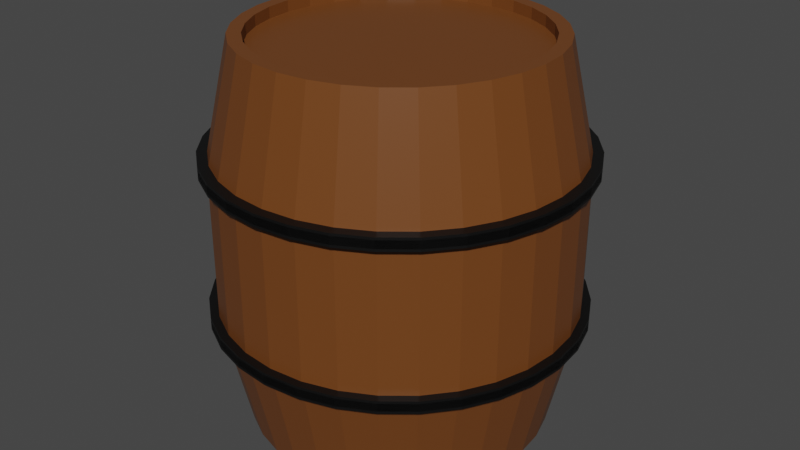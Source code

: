 # Source: Barrel.blend  (saved by Blender 2.92.15; exported with 4.5.12 LTS)
import bpy
from mathutils import Matrix  # noqa: F401  (used for matrix-valued properties, if any)

bpy.ops.wm.read_factory_settings(use_empty=True)
scene = bpy.context.scene
scene.name = 'Scene'

# ---- collections
col_collection = bpy.data.collections.new('Collection'); scene.collection.children.link(col_collection)

# ---- materials (node trees are filled in below, after node groups)
mat_wood = bpy.data.materials.new('Wood')
mat_wood.alpha_threshold = 0.0
mat_wood.use_transparent_shadow = False
mat_wood.line_color = (0.0, 0.0, 0.0, 1.0)
mat_material = bpy.data.materials.new('Material')
mat_material.use_transparent_shadow = False

# ---- material node trees
mat_wood.use_nodes = True; mat_wood.node_tree.nodes.clear()
_N = mat_wood.node_tree.nodes; _L = mat_wood.node_tree.links
n0 = _N.new('ShaderNodeOutputMaterial'); n0.name = 'Material Output'; n0.location = (300, 300)
n1 = _N.new('ShaderNodeBsdfPrincipled'); n1.name = 'Principled BSDF'; n1.location = (10, 300)
n1.distribution = 'GGX'
n1.subsurface_method = 'BURLEY'
n1.inputs[0].default_value = (0.1626, 0.05307, 0.01167, 1.0)
n1.inputs[2].default_value = 0.4
n1.inputs[3].default_value = 1.45
n1.inputs[27].default_value = (0.0, 0.0, 0.0, 1.0)
n1.inputs[28].default_value = 1.0
_L.new(n1.outputs[0], n0.inputs[0])
n0.is_active_output = True
mat_material.use_nodes = True; mat_material.node_tree.nodes.clear()
_N = mat_material.node_tree.nodes; _L = mat_material.node_tree.links
n0 = _N.new('ShaderNodeBsdfPrincipled'); n0.name = 'Principled BSDF'; n0.location = (10, 300)
n0.distribution = 'GGX'
n0.subsurface_method = 'BURLEY'
n0.inputs[0].default_value = (0.001376, 0.001376, 0.001376, 1.0)
n0.inputs[3].default_value = 1.45
n0.inputs[27].default_value = (0.0, 0.0, 0.0, 1.0)
n0.inputs[28].default_value = 1.0
n1 = _N.new('ShaderNodeOutputMaterial'); n1.name = 'Material Output'; n1.location = (300, 300)
_L.new(n0.outputs[0], n1.inputs[0])
n1.is_active_output = True

# ---- world
world_world = bpy.data.worlds.new('World'); scene.world = world_world
world_world.use_nodes = True; world_world.node_tree.nodes.clear()
_N = world_world.node_tree.nodes; _L = world_world.node_tree.links
n0 = _N.new('ShaderNodeOutputWorld'); n0.name = 'World Output'; n0.location = (300, 300)
n1 = _N.new('ShaderNodeBackground'); n1.name = 'Background'; n1.location = (10, 300)
n1.inputs[0].default_value = (0.05088, 0.05088, 0.05088, 1.0)
_L.new(n1.outputs[0], n0.inputs[0])
n0.is_active_output = True
world_world.color = (0.05088, 0.05088, 0.05088)
world_world.use_sun_shadow = False
world_world.sun_shadow_jitter_overblur = 0.0

# ---- meshes
me_cylinder = bpy.data.meshes.new('Cylinder')
me_cylinder.from_pydata([(0.0, 1.0, 1.279), (0.1951, 0.9808, 1.279), (0.3827, 0.9239, 1.279), (0.5556, 0.8315, 1.279), (0.7071, 0.7071, 1.279), (0.8315, 0.5556, 1.279), (0.9239, 0.3827, 1.279), (0.9808, 0.1951, 1.279), (1.0, 7.55e-08, 1.279), (0.9808, -0.1951, 1.279), (0.9239, -0.3827, 1.279), (0.8315, -0.5556, 1.279), (0.7071, -0.7071, 1.279), (0.5556, -0.8315, 1.279), (0.3827, -0.9239, 1.279), (0.1951, -0.9808, 1.279), (-3.258e-07, -1.0, 1.279), (-0.1951, -0.9808, 1.279), (-0.3827, -0.9239, 1.279), (-0.5556, -0.8315, 1.279), (-0.7071, -0.7071, 1.279), (-0.8315, -0.5556, 1.279), (-0.9239, -0.3827, 1.279), (-0.9808, -0.1951, 1.279), (-1.0, 9.656e-07, 1.279), (-0.9808, 0.1951, 1.279), (-0.9239, 0.3827, 1.279), (-0.8315, 0.5556, 1.279), (-0.7071, 0.7071, 1.279), (-0.5556, 0.8315, 1.279), (-0.3827, 0.9239, 1.279), (-0.1951, 0.9808, 1.279), (-9.232e-09, 1.172, 0.4999), (0.2287, 1.15, 0.4999), (0.4487, 1.083, 0.4999), (0.6513, 0.9748, 0.4999), (0.829, 0.829, 0.4999), (0.9748, 0.6513, 0.4999), (1.083, 0.4487, 0.4999), (1.15, 0.2287, 0.4999), (1.172, 3.36e-08, 0.4999), (1.15, -0.2287, 0.4999), (1.083, -0.4487, 0.4999), (0.9748, -0.6513, 0.4999), (0.829, -0.829, 0.4999), (0.6513, -0.9748, 0.4999), (0.4487, -1.083, 0.4999), (0.2287, -1.15, 0.4999), (-3.912e-07, -1.172, 0.4999), (-0.2287, -1.15, 0.4999), (-0.4487, -1.083, 0.4999), (-0.6513, -0.9748, 0.4999), (-0.829, -0.829, 0.4999), (-0.9748, -0.6513, 0.4999), (-1.083, -0.4487, 0.4999), (-1.15, -0.2287, 0.4999), (-1.172, 1.077e-06, 0.4999), (-1.15, 0.2287, 0.4999), (-1.083, 0.4487, 0.4999), (-0.9748, 0.6513, 0.4999), (-0.829, 0.829, 0.4999), (-0.6513, 0.9748, 0.4999), (-0.4487, 1.083, 0.4999), (-0.2287, 1.15, 0.4999), (1.038e-08, 0.9126, 1.279), (0.178, 0.8951, 1.279), (0.3492, 0.8431, 1.279), (0.507, 0.7588, 1.279), (0.6453, 0.6453, 1.279), (0.7588, 0.507, 1.279), (0.8431, 0.3492, 1.279), (0.8951, 0.178, 1.279), (0.9126, 9.381e-08, 1.279), (0.8951, -0.178, 1.279), (0.8431, -0.3492, 1.279), (0.7588, -0.507, 1.279), (0.6453, -0.6453, 1.279), (0.507, -0.7588, 1.279), (0.3492, -0.8431, 1.279), (0.178, -0.8951, 1.279), (-2.87e-07, -0.9126, 1.279), (-0.178, -0.8951, 1.279), (-0.3492, -0.8431, 1.279), (-0.507, -0.7588, 1.279), (-0.6453, -0.6453, 1.279), (-0.7588, -0.507, 1.279), (-0.8431, -0.3492, 1.279), (-0.8951, -0.178, 1.279), (-0.9126, 9.061e-07, 1.279), (-0.8951, 0.178, 1.279), (-0.8431, 0.3492, 1.279), (-0.7588, 0.507, 1.279), (-0.6453, 0.6453, 1.279), (-0.507, 0.7588, 1.279), (-0.3492, 0.8431, 1.279), (-0.178, 0.8951, 1.279), (8.024e-09, 0.9126, 1.205), (0.178, 0.8951, 1.205), (0.3492, 0.8431, 1.205), (0.507, 0.7588, 1.205), (0.6453, 0.6453, 1.205), (0.7588, 0.507, 1.205), (0.8431, 0.3492, 1.205), (0.8951, 0.178, 1.205), (0.9126, 9.381e-08, 1.205), (0.8951, -0.178, 1.205), (0.8431, -0.3492, 1.205), (0.7588, -0.507, 1.205), (0.6453, -0.6453, 1.205), (0.507, -0.7588, 1.205), (0.3492, -0.8431, 1.205), (0.178, -0.8951, 1.205), (-2.893e-07, -0.9126, 1.205), (-0.178, -0.8951, 1.205), (-0.3492, -0.8431, 1.205), (-0.507, -0.7588, 1.205), (-0.6453, -0.6453, 1.205), (-0.7588, -0.507, 1.205), (-0.8431, -0.3492, 1.205), (-0.8951, -0.178, 1.205), (-0.9126, 9.061e-07, 1.205), (-0.8951, 0.178, 1.205), (-0.8431, 0.3492, 1.205), (-0.7588, 0.507, 1.205), (-0.6453, 0.6453, 1.205), (-0.507, 0.7588, 1.205), (-0.3492, 0.8431, 1.205), (-0.178, 0.8951, 1.205), (-9.232e-09, 1.172, 2.98e-08), (0.2287, 1.15, -2.98e-08), (0.4487, 1.083, -2.98e-08), (0.6513, 0.9748, -2.98e-08), (0.829, 0.829, -2.98e-08), (0.9748, 0.6513, -2.98e-08), (1.083, 0.4487, -2.98e-08), (1.15, 0.2287, -2.98e-08), (1.172, 3.36e-08, -2.98e-08), (1.15, -0.2287, -2.98e-08), (1.083, -0.4487, -2.98e-08), (0.9748, -0.6513, -2.98e-08), (0.829, -0.829, -2.98e-08), (0.6513, -0.9748, -2.98e-08), (0.4487, -1.083, -2.98e-08), (0.2287, -1.15, -2.98e-08), (-3.912e-07, -1.172, -2.98e-08), (-0.2287, -1.15, -2.98e-08), (-0.4487, -1.083, -2.98e-08), (-0.6513, -0.9748, -2.98e-08), (-0.829, -0.829, -2.98e-08), (-0.9748, -0.6513, -2.98e-08), (-1.083, -0.4487, -2.98e-08), (-1.15, -0.2287, -2.98e-08), (-1.172, 1.077e-06, -2.98e-08), (-1.15, 0.2287, -2.98e-08), (-1.083, 0.4487, -2.98e-08), (-0.9748, 0.6513, -2.98e-08), (-0.829, 0.829, -2.98e-08), (-0.6513, 0.9748, -2.98e-08), (-0.4487, 1.083, -2.98e-08), (-0.2287, 1.15, -2.98e-08), (0.0, 1.227, 0.4851), (0.0, 1.227, 0.5534), (0.2394, 1.203, 0.4851), (0.2394, 1.203, 0.5534), (0.4696, 1.134, 0.4851), (0.4696, 1.134, 0.5534), (0.6817, 1.02, 0.4851), (0.6817, 1.02, 0.5534), (0.8677, 0.8677, 0.4851), (0.8677, 0.8677, 0.5534), (1.02, 0.6817, 0.4851), (1.02, 0.6817, 0.5534), (1.134, 0.4696, 0.4851), (1.134, 0.4696, 0.5534), (1.203, 0.2394, 0.4851), (1.203, 0.2394, 0.5534), (1.227, 9.264e-08, 0.4851), (1.227, 9.264e-08, 0.5534), (1.203, -0.2394, 0.4851), (1.203, -0.2394, 0.5534), (1.134, -0.4696, 0.4851), (1.134, -0.4696, 0.5534), (1.02, -0.6817, 0.4851), (1.02, -0.6817, 0.5534), (0.8677, -0.8677, 0.4851), (0.8677, -0.8677, 0.5534), (0.6817, -1.02, 0.4851), (0.6817, -1.02, 0.5534), (0.4696, -1.134, 0.4851), (0.4696, -1.134, 0.5534), (0.2394, -1.203, 0.4851), (0.2394, -1.203, 0.5534), (-3.998e-07, -1.227, 0.4851), (-3.998e-07, -1.227, 0.5534), (-0.2394, -1.203, 0.4851), (-0.2394, -1.203, 0.5534), (-0.4696, -1.134, 0.4851), (-0.4696, -1.134, 0.5534), (-0.6817, -1.02, 0.4851), (-0.6817, -1.02, 0.5534), (-0.8677, -0.8677, 0.4851), (-0.8677, -0.8677, 0.5534), (-1.02, -0.6817, 0.4851), (-1.02, -0.6817, 0.5534), (-1.134, -0.4696, 0.4851), (-1.134, -0.4696, 0.5534), (-1.203, -0.2394, 0.4851), (-1.203, -0.2394, 0.5534), (-1.227, 1.185e-06, 0.4851), (-1.227, 1.185e-06, 0.5534), (-1.203, 0.2394, 0.4851), (-1.203, 0.2394, 0.5534), (-1.134, 0.4696, 0.4851), (-1.134, 0.4696, 0.5534), (-1.02, 0.6817, 0.4851), (-1.02, 0.6817, 0.5534), (-0.8677, 0.8677, 0.4851), (-0.8677, 0.8677, 0.5534), (-0.6817, 1.02, 0.4851), (-0.6817, 1.02, 0.5534), (-0.4696, 1.134, 0.4851), (-0.4696, 1.134, 0.5534), (-0.2394, 1.203, 0.4851), (-0.2394, 1.203, 0.5534), (0.0, 1.227, -0.537), (0.0, 1.227, -0.4687), (0.2394, 1.203, -0.537), (0.2394, 1.203, -0.4687), (0.4696, 1.134, -0.537), (0.4696, 1.134, -0.4687), (0.6817, 1.02, -0.537), (0.6817, 1.02, -0.4687), (0.8677, 0.8677, -0.537), (0.8677, 0.8677, -0.4687), (1.02, 0.6817, -0.537), (1.02, 0.6817, -0.4687), (1.134, 0.4696, -0.537), (1.134, 0.4696, -0.4687), (1.203, 0.2394, -0.537), (1.203, 0.2394, -0.4687), (1.227, 9.264e-08, -0.537), (1.227, 9.264e-08, -0.4687), (1.203, -0.2394, -0.537), (1.203, -0.2394, -0.4687), (1.134, -0.4696, -0.537), (1.134, -0.4696, -0.4687), (1.02, -0.6817, -0.537), (1.02, -0.6817, -0.4687), (0.8677, -0.8677, -0.537), (0.8677, -0.8677, -0.4687), (0.6817, -1.02, -0.537), (0.6817, -1.02, -0.4687), (0.4696, -1.134, -0.537), (0.4696, -1.134, -0.4687), (0.2394, -1.203, -0.537), (0.2394, -1.203, -0.4687), (-3.998e-07, -1.227, -0.537), (-3.998e-07, -1.227, -0.4687), (-0.2394, -1.203, -0.537), (-0.2394, -1.203, -0.4687), (-0.4696, -1.134, -0.537), (-0.4696, -1.134, -0.4687), (-0.6817, -1.02, -0.537), (-0.6817, -1.02, -0.4687), (-0.8677, -0.8677, -0.537), (-0.8677, -0.8677, -0.4687), (-1.02, -0.6817, -0.537), (-1.02, -0.6817, -0.4687), (-1.134, -0.4696, -0.537), (-1.134, -0.4696, -0.4687), (-1.203, -0.2394, -0.537), (-1.203, -0.2394, -0.4687), (-1.227, 1.185e-06, -0.537), (-1.227, 1.185e-06, -0.4687), (-1.203, 0.2394, -0.537), (-1.203, 0.2394, -0.4687), (-1.134, 0.4696, -0.537), (-1.134, 0.4696, -0.4687), (-1.02, 0.6817, -0.537), (-1.02, 0.6817, -0.4687), (-0.8677, 0.8677, -0.537), (-0.8677, 0.8677, -0.4687), (-0.6817, 1.02, -0.537), (-0.6817, 1.02, -0.4687), (-0.4696, 1.134, -0.537), (-0.4696, 1.134, -0.4687), (-0.2394, 1.203, -0.537), (-0.2394, 1.203, -0.4687)], [], [(32, 0, 1, 33), (33, 1, 2, 34), (34, 2, 3, 35), (35, 3, 4, 36), (36, 4, 5, 37), (37, 5, 6, 38), (38, 6, 7, 39), (39, 7, 8, 40), (40, 8, 9, 41), (41, 9, 10, 42), (42, 10, 11, 43), (43, 11, 12, 44), (44, 12, 13, 45), (45, 13, 14, 46), (46, 14, 15, 47), (47, 15, 16, 48), (48, 16, 17, 49), (49, 17, 18, 50), (50, 18, 19, 51), (51, 19, 20, 52), (52, 20, 21, 53), (53, 21, 22, 54), (54, 22, 23, 55), (55, 23, 24, 56), (56, 24, 25, 57), (57, 25, 26, 58), (58, 26, 27, 59), (59, 27, 28, 60), (60, 28, 29, 61), (61, 29, 30, 62), (23, 22, 86, 87), (62, 30, 31, 63), (63, 31, 0, 32), (159, 63, 32, 128), (158, 62, 63, 159), (157, 61, 62, 158), (156, 60, 61, 157), (155, 59, 60, 156), (154, 58, 59, 155), (153, 57, 58, 154), (152, 56, 57, 153), (151, 55, 56, 152), (150, 54, 55, 151), (149, 53, 54, 150), (148, 52, 53, 149), (147, 51, 52, 148), (146, 50, 51, 147), (145, 49, 50, 146), (144, 48, 49, 145), (143, 47, 48, 144), (142, 46, 47, 143), (141, 45, 46, 142), (140, 44, 45, 141), (139, 43, 44, 140), (138, 42, 43, 139), (137, 41, 42, 138), (136, 40, 41, 137), (135, 39, 40, 136), (134, 38, 39, 135), (133, 37, 38, 134), (132, 36, 37, 133), (131, 35, 36, 132), (130, 34, 35, 131), (129, 33, 34, 130), (128, 32, 33, 129), (70, 69, 101, 102), (1, 0, 64, 65), (0, 31, 95, 64), (10, 9, 73, 74), (19, 18, 82, 83), (28, 27, 91, 92), (6, 5, 69, 70), (15, 14, 78, 79), (24, 23, 87, 88), (2, 1, 65, 66), (11, 10, 74, 75), (20, 19, 83, 84), (29, 28, 92, 93), (7, 6, 70, 71), (16, 15, 79, 80), (25, 24, 88, 89), (3, 2, 66, 67), (12, 11, 75, 76), (21, 20, 84, 85), (30, 29, 93, 94), (8, 7, 71, 72), (17, 16, 80, 81), (26, 25, 89, 90), (4, 3, 67, 68), (13, 12, 76, 77), (22, 21, 85, 86), (31, 30, 94, 95), (9, 8, 72, 73), (18, 17, 81, 82), (27, 26, 90, 91), (5, 4, 68, 69), (14, 13, 77, 78), (97, 96, 127, 126, 125, 124, 123, 122, 121, 120, 119, 118, 117, 116, 115, 114, 113, 112, 111, 110, 109, 108, 107, 106, 105, 104, 103, 102, 101, 100, 99, 98), (84, 83, 115, 116), (71, 70, 102, 103), (85, 84, 116, 117), (72, 71, 103, 104), (86, 85, 117, 118), (73, 72, 104, 105), (87, 86, 118, 119), (74, 73, 105, 106), (88, 87, 119, 120), (75, 74, 106, 107), (89, 88, 120, 121), (76, 75, 107, 108), (90, 89, 121, 122), (77, 76, 108, 109), (91, 90, 122, 123), (78, 77, 109, 110), (65, 64, 96, 97), (92, 91, 123, 124), (79, 78, 110, 111), (66, 65, 97, 98), (93, 92, 124, 125), (80, 79, 111, 112), (67, 66, 98, 99), (94, 93, 125, 126), (81, 80, 112, 113), (68, 67, 99, 100), (95, 94, 126, 127), (82, 81, 113, 114), (69, 68, 100, 101), (64, 95, 127, 96), (83, 82, 114, 115), (160, 161, 163, 162), (162, 163, 165, 164), (164, 165, 167, 166), (166, 167, 169, 168), (168, 169, 171, 170), (170, 171, 173, 172), (172, 173, 175, 174), (174, 175, 177, 176), (176, 177, 179, 178), (178, 179, 181, 180), (180, 181, 183, 182), (182, 183, 185, 184), (184, 185, 187, 186), (186, 187, 189, 188), (188, 189, 191, 190), (190, 191, 193, 192), (192, 193, 195, 194), (194, 195, 197, 196), (196, 197, 199, 198), (198, 199, 201, 200), (200, 201, 203, 202), (202, 203, 205, 204), (204, 205, 207, 206), (206, 207, 209, 208), (208, 209, 211, 210), (210, 211, 213, 212), (212, 213, 215, 214), (214, 215, 217, 216), (216, 217, 219, 218), (218, 219, 221, 220), (163, 161, 223, 221, 219, 217, 215, 213, 211, 209, 207, 205, 203, 201, 199, 197, 195, 193, 191, 189, 187, 185, 183, 181, 179, 177, 175, 173, 171, 169, 167, 165), (220, 221, 223, 222), (222, 223, 161, 160), (160, 162, 164, 166, 168, 170, 172, 174, 176, 178, 180, 182, 184, 186, 188, 190, 192, 194, 196, 198, 200, 202, 204, 206, 208, 210, 212, 214, 216, 218, 220, 222), (224, 225, 227, 226), (226, 227, 229, 228), (228, 229, 231, 230), (230, 231, 233, 232), (232, 233, 235, 234), (234, 235, 237, 236), (236, 237, 239, 238), (238, 239, 241, 240), (240, 241, 243, 242), (242, 243, 245, 244), (244, 245, 247, 246), (246, 247, 249, 248), (248, 249, 251, 250), (250, 251, 253, 252), (252, 253, 255, 254), (254, 255, 257, 256), (256, 257, 259, 258), (258, 259, 261, 260), (260, 261, 263, 262), (262, 263, 265, 264), (264, 265, 267, 266), (266, 267, 269, 268), (268, 269, 271, 270), (270, 271, 273, 272), (272, 273, 275, 274), (274, 275, 277, 276), (276, 277, 279, 278), (278, 279, 281, 280), (280, 281, 283, 282), (282, 283, 285, 284), (227, 225, 287, 285, 283, 281, 279, 277, 275, 273, 271, 269, 267, 265, 263, 261, 259, 257, 255, 253, 251, 249, 247, 245, 243, 241, 239, 237, 235, 233, 231, 229), (284, 285, 287, 286), (286, 287, 225, 224), (224, 226, 228, 230, 232, 234, 236, 238, 240, 242, 244, 246, 248, 250, 252, 254, 256, 258, 260, 262, 264, 266, 268, 270, 272, 274, 276, 278, 280, 282, 284, 286)])
me_cylinder.polygons.foreach_set('material_index', [0, 0, 0, 0, 0, 0, 0, 0, 0, 0, 0, 0, 0, 0, 0, 0, 0, 0, 0, 0, 0, 0, 0, 0, 0, 0, 0, 0, 0, 0, 0, 0, 0, 0, 0, 0, 0, 0, 0, 0, 0, 0, 0, 0, 0, 0, 0, 0, 0, 0, 0, 0, 0, 0, 0, 0, 0, 0, 0, 0, 0, 0, 0, 0, 0, 0, 0, 0, 0, 0, 0, 0, 0, 0, 0, 0, 0, 0, 0, 0, 0, 0, 0, 0, 0, 0, 0, 0, 0, 0, 0, 0, 0, 0, 0, 0, 0, 0, 0, 0, 0, 0, 0, 0, 0, 0, 0, 0, 0, 0, 0, 0, 0, 0, 0, 0, 0, 0, 0, 0, 0, 0, 0, 0, 0, 0, 0, 0, 0, 1, 1, 1, 1, 1, 1, 1, 1, 1, 1, 1, 1, 1, 1, 1, 1, 1, 1, 1, 1, 1, 1, 1, 1, 1, 1, 1, 1, 1, 1, 1, 1, 1, 1, 1, 1, 1, 1, 1, 1, 1, 1, 1, 1, 1, 1, 1, 1, 1, 1, 1, 1, 1, 1, 1, 1, 1, 1, 1, 1, 1, 1, 1, 1, 1, 1, 1, 1])
_uv = me_cylinder.uv_layers.new(name='UVMap')
_uv.uv.foreach_set('vector', [0.07797, 0.6245, 0.1799, 0.6097, 0.184, 0.6354, 0.08282, 0.6531, 0.08282, 0.6531, 0.184, 0.6354, 0.1889, 0.6608, 0.08849, 0.6815, 0.08849, 0.6815, 0.1889, 0.6608, 0.1945, 0.686, 0.09498, 0.7096, 0.09498, 0.7096, 0.1945, 0.686, 0.2009, 0.711, 0.1023, 0.7375, 0.1023, 0.7375, 0.2009, 0.711, 0.208, 0.7357, 0.1104, 0.7652, 0.1104, 0.7652, 0.208, 0.7357, 0.2159, 0.7601, 0.1193, 0.7925, 0.1193, 0.7925, 0.2159, 0.7601, 0.2245, 0.7843, 0.1289, 0.8197, 0.1289, 0.8197, 0.2245, 0.7843, 0.2338, 0.8081, 0.1394, 0.8466, 0.1394, 0.8466, 0.2338, 0.8081, 0.2439, 0.8316, 0.1507, 0.8733, 0.1507, 0.8733, 0.2439, 0.8316, 0.2548, 0.8547, 0.1628, 0.8999, 0.1628, 0.8999, 0.2548, 0.8547, 0.2665, 0.8773, 0.1757, 0.9266, 0.1738, 0.02711, 0.2665, 0.07726, 0.2546, 0.1004, 0.1609, 0.05427, 0.1609, 0.05427, 0.2546, 0.1004, 0.2436, 0.124, 0.149, 0.08135, 0.149, 0.08135, 0.2436, 0.124, 0.2334, 0.1479, 0.1378, 0.1085, 0.1378, 0.1085, 0.2334, 0.1479, 0.224, 0.172, 0.1274, 0.1357, 0.1274, 0.1357, 0.224, 0.172, 0.2153, 0.1965, 0.1179, 0.1632, 0.1179, 0.1632, 0.2153, 0.1965, 0.2075, 0.2213, 0.1091, 0.1909, 0.1091, 0.1909, 0.2075, 0.2213, 0.2003, 0.2462, 0.1011, 0.2188, 0.1011, 0.2188, 0.2003, 0.2462, 0.194, 0.2714, 0.09386, 0.247, 0.09386, 0.247, 0.194, 0.2714, 0.1884, 0.2968, 0.08748, 0.2754, 0.08748, 0.2754, 0.1884, 0.2968, 0.1836, 0.3224, 0.08193, 0.3039, 0.08193, 0.3039, 0.1836, 0.3224, 0.1796, 0.3482, 0.07721, 0.3327, 0.07721, 0.3327, 0.1796, 0.3482, 0.1763, 0.3741, 0.07334, 0.3617, 0.07334, 0.3617, 0.1763, 0.3741, 0.1738, 0.4002, 0.07031, 0.3908, 0.07031, 0.3908, 0.1738, 0.4002, 0.1721, 0.4264, 0.06816, 0.42, 0.06816, 0.42, 0.1721, 0.4264, 0.1712, 0.4527, 0.06689, 0.4494, 0.06689, 0.4494, 0.1712, 0.4527, 0.171, 0.4791, 0.06651, 0.4788, 0.06651, 0.4788, 0.171, 0.4791, 0.1712, 0.5055, 0.06705, 0.5082, 0.06705, 0.5082, 0.1712, 0.5055, 0.1722, 0.5318, 0.06848, 0.5375, 0.06848, 0.5375, 0.1722, 0.5318, 0.174, 0.5579, 0.07079, 0.5666, 0.3385, 0.8946, 0.316, 0.8794, 0.3237, 0.8702, 0.3442, 0.884, 0.07079, 0.5666, 0.174, 0.5579, 0.1766, 0.5839, 0.07396, 0.5957, 0.07396, 0.5957, 0.1766, 0.5839, 0.1799, 0.6097, 0.07797, 0.6245, 0.009073, 0.6036, 0.07396, 0.5957, 0.07797, 0.6245, 0.01355, 0.6342, 0.005481, 0.5726, 0.07079, 0.5666, 0.07396, 0.5957, 0.009073, 0.6036, 0.00279, 0.5415, 0.06848, 0.5375, 0.07079, 0.5666, 0.005481, 0.5726, 0.001024, 0.5102, 0.06705, 0.5082, 0.06848, 0.5375, 0.00279, 0.5415, 0.0002236, 0.4786, 0.06651, 0.4788, 0.06705, 0.5082, 0.001024, 0.5102, 0.0008154, 0.4471, 0.06689, 0.4494, 0.06651, 0.4788, 0.0002236, 0.4786, 0.002373, 0.4157, 0.06816, 0.42, 0.06689, 0.4494, 0.0008154, 0.4471, 0.00486, 0.3845, 0.07031, 0.3908, 0.06816, 0.42, 0.002373, 0.4157, 0.008254, 0.3535, 0.07334, 0.3617, 0.07031, 0.3908, 0.00486, 0.3845, 0.01254, 0.3226, 0.07721, 0.3327, 0.07334, 0.3617, 0.008254, 0.3535, 0.0177, 0.292, 0.08193, 0.3039, 0.07721, 0.3327, 0.01254, 0.3226, 0.02373, 0.2615, 0.08748, 0.2754, 0.08193, 0.3039, 0.0177, 0.292, 0.03062, 0.2314, 0.09386, 0.247, 0.08748, 0.2754, 0.02373, 0.2615, 0.03836, 0.2014, 0.1011, 0.2188, 0.09386, 0.247, 0.03062, 0.2314, 0.04693, 0.1717, 0.1091, 0.1909, 0.1011, 0.2188, 0.03836, 0.2014, 0.05631, 0.1424, 0.1179, 0.1632, 0.1091, 0.1909, 0.04693, 0.1717, 0.06647, 0.1133, 0.1274, 0.1357, 0.1179, 0.1632, 0.05631, 0.1424, 0.07737, 0.08454, 0.1378, 0.1085, 0.1274, 0.1357, 0.06647, 0.1133, 0.08891, 0.05611, 0.149, 0.08135, 0.1378, 0.1085, 0.07737, 0.08454, 0.101, 0.028, 0.1609, 0.05427, 0.149, 0.08135, 0.08891, 0.05611, 0.1133, 0.0002236, 0.1738, 0.02711, 0.1609, 0.05427, 0.101, 0.028, 0.1031, 0.926, 0.1628, 0.8999, 0.1757, 0.9266, 0.1156, 0.9537, 0.09098, 0.8981, 0.1507, 0.8733, 0.1628, 0.8999, 0.1031, 0.926, 0.07938, 0.87, 0.1394, 0.8466, 0.1507, 0.8733, 0.09098, 0.8981, 0.06842, 0.8416, 0.1289, 0.8197, 0.1394, 0.8466, 0.07938, 0.87, 0.05818, 0.8129, 0.1193, 0.7925, 0.1289, 0.8197, 0.06842, 0.8416, 0.0487, 0.7838, 0.1104, 0.7652, 0.1193, 0.7925, 0.05818, 0.8129, 0.04001, 0.7545, 0.1023, 0.7375, 0.1104, 0.7652, 0.0487, 0.7838, 0.03214, 0.7248, 0.09498, 0.7096, 0.1023, 0.7375, 0.04001, 0.7545, 0.02509, 0.6949, 0.08849, 0.6815, 0.09498, 0.7096, 0.03214, 0.7248, 0.01889, 0.6647, 0.08282, 0.6531, 0.08849, 0.6815, 0.02509, 0.6949, 0.01355, 0.6342, 0.07797, 0.6245, 0.08282, 0.6531, 0.01889, 0.6647, 0.4868, 0.6756, 0.5039, 0.6931, 0.4963, 0.6993, 0.4805, 0.6832, 0.5427, 0.787, 0.5374, 0.8137, 0.5259, 0.8101, 0.5308, 0.7858, 0.5374, 0.8137, 0.5269, 0.8388, 0.5164, 0.833, 0.5259, 0.8101, 0.3962, 0.6354, 0.4226, 0.636, 0.4212, 0.6475, 0.397, 0.6473, 0.2719, 0.812, 0.2669, 0.7851, 0.279, 0.7842, 0.2835, 0.8088, 0.4693, 0.8953, 0.4439, 0.9053, 0.4407, 0.8937, 0.4638, 0.8846, 0.4944, 0.6667, 0.5132, 0.6857, 0.5039, 0.6931, 0.4868, 0.6756, 0.284, 0.7055, 0.2999, 0.6829, 0.3091, 0.6909, 0.2946, 0.7116, 0.3635, 0.9049, 0.3385, 0.8946, 0.3442, 0.884, 0.3671, 0.8935, 0.5427, 0.76, 0.5427, 0.787, 0.5308, 0.7858, 0.5307, 0.761, 0.3692, 0.6396, 0.3962, 0.6354, 0.397, 0.6473, 0.3722, 0.6514, 0.282, 0.8374, 0.2719, 0.812, 0.2835, 0.8088, 0.2927, 0.8319, 0.4921, 0.8804, 0.4693, 0.8953, 0.4638, 0.8846, 0.4847, 0.871, 0.4725, 0.6517, 0.4944, 0.6667, 0.4868, 0.6756, 0.4668, 0.6619, 0.2729, 0.7308, 0.284, 0.7055, 0.2946, 0.7116, 0.2845, 0.7346, 0.3901, 0.9101, 0.3635, 0.9049, 0.3671, 0.8935, 0.3914, 0.8982, 0.5379, 0.7334, 0.5427, 0.76, 0.5307, 0.761, 0.5263, 0.7366, 0.3432, 0.6492, 0.3692, 0.6396, 0.3722, 0.6514, 0.3485, 0.6602, 0.2969, 0.8601, 0.282, 0.8374, 0.2927, 0.8319, 0.3063, 0.8526, 0.5116, 0.8613, 0.4921, 0.8804, 0.4847, 0.871, 0.5024, 0.8536, 0.4482, 0.6414, 0.4725, 0.6517, 0.4668, 0.6619, 0.4446, 0.6525, 0.2672, 0.7578, 0.2729, 0.7308, 0.2845, 0.7346, 0.2793, 0.7592, 0.4172, 0.9101, 0.3901, 0.9101, 0.3914, 0.8982, 0.4162, 0.8981, 0.5279, 0.7082, 0.5379, 0.7334, 0.5263, 0.7366, 0.5173, 0.7136, 0.3199, 0.6639, 0.3432, 0.6492, 0.3485, 0.6602, 0.3272, 0.6736, 0.316, 0.8794, 0.2969, 0.8601, 0.3063, 0.8526, 0.3237, 0.8702, 0.5269, 0.8388, 0.5116, 0.8613, 0.5024, 0.8536, 0.5164, 0.833, 0.4226, 0.636, 0.4482, 0.6414, 0.4446, 0.6525, 0.4212, 0.6475, 0.2669, 0.7851, 0.2672, 0.7578, 0.2793, 0.7592, 0.279, 0.7842, 0.4439, 0.9053, 0.4172, 0.9101, 0.4162, 0.8981, 0.4407, 0.8937, 0.5132, 0.6857, 0.5279, 0.7082, 0.5173, 0.7136, 0.5039, 0.6931, 0.2999, 0.6829, 0.3199, 0.6639, 0.3272, 0.6736, 0.3091, 0.6909, 0.5208, 0.7849, 0.5164, 0.8073, 0.5076, 0.8283, 0.4947, 0.8472, 0.4784, 0.8632, 0.4592, 0.8757, 0.4379, 0.8841, 0.4152, 0.888, 0.3922, 0.8883, 0.3699, 0.884, 0.3489, 0.8753, 0.33, 0.8625, 0.314, 0.8463, 0.3015, 0.8273, 0.2931, 0.806, 0.2891, 0.7833, 0.2893, 0.7602, 0.2941, 0.7377, 0.3034, 0.7165, 0.3168, 0.6974, 0.3335, 0.6815, 0.353, 0.6693, 0.3748, 0.6612, 0.3979, 0.6573, 0.4201, 0.6572, 0.4417, 0.6617, 0.4621, 0.6704, 0.4805, 0.6832, 0.4963, 0.6993, 0.5085, 0.7182, 0.5168, 0.7393, 0.5207, 0.7619, 0.2927, 0.8319, 0.2835, 0.8088, 0.2931, 0.806, 0.3015, 0.8273, 0.4668, 0.6619, 0.4868, 0.6756, 0.4805, 0.6832, 0.4621, 0.6704, 0.3063, 0.8526, 0.2927, 0.8319, 0.3015, 0.8273, 0.314, 0.8463, 0.4446, 0.6525, 0.4668, 0.6619, 0.4621, 0.6704, 0.4417, 0.6617, 0.3237, 0.8702, 0.3063, 0.8526, 0.314, 0.8463, 0.33, 0.8625, 0.4212, 0.6475, 0.4446, 0.6525, 0.4417, 0.6617, 0.4201, 0.6572, 0.3442, 0.884, 0.3237, 0.8702, 0.33, 0.8625, 0.3489, 0.8753, 0.397, 0.6473, 0.4212, 0.6475, 0.4201, 0.6572, 0.3979, 0.6573, 0.3671, 0.8935, 0.3442, 0.884, 0.3489, 0.8753, 0.3699, 0.884, 0.3722, 0.6514, 0.397, 0.6473, 0.3979, 0.6573, 0.3748, 0.6612, 0.3914, 0.8982, 0.3671, 0.8935, 0.3699, 0.884, 0.3922, 0.8883, 0.3485, 0.6602, 0.3722, 0.6514, 0.3748, 0.6612, 0.353, 0.6693, 0.4162, 0.8981, 0.3914, 0.8982, 0.3922, 0.8883, 0.4152, 0.888, 0.3272, 0.6736, 0.3485, 0.6602, 0.353, 0.6693, 0.3335, 0.6815, 0.4407, 0.8937, 0.4162, 0.8981, 0.4152, 0.888, 0.4379, 0.8841, 0.3091, 0.6909, 0.3272, 0.6736, 0.3335, 0.6815, 0.3168, 0.6974, 0.5308, 0.7858, 0.5259, 0.8101, 0.5164, 0.8073, 0.5208, 0.7849, 0.4638, 0.8846, 0.4407, 0.8937, 0.4379, 0.8841, 0.4592, 0.8757, 0.2946, 0.7116, 0.3091, 0.6909, 0.3168, 0.6974, 0.3034, 0.7165, 0.5307, 0.761, 0.5308, 0.7858, 0.5208, 0.7849, 0.5207, 0.7619, 0.4847, 0.871, 0.4638, 0.8846, 0.4592, 0.8757, 0.4784, 0.8632, 0.2845, 0.7346, 0.2946, 0.7116, 0.3034, 0.7165, 0.2941, 0.7377, 0.5263, 0.7366, 0.5307, 0.761, 0.5207, 0.7619, 0.5168, 0.7393, 0.5024, 0.8536, 0.4847, 0.871, 0.4784, 0.8632, 0.4947, 0.8472, 0.2793, 0.7592, 0.2845, 0.7346, 0.2941, 0.7377, 0.2893, 0.7602, 0.5173, 0.7136, 0.5263, 0.7366, 0.5168, 0.7393, 0.5085, 0.7182, 0.5164, 0.833, 0.5024, 0.8536, 0.4947, 0.8472, 0.5076, 0.8283, 0.279, 0.7842, 0.2793, 0.7592, 0.2893, 0.7602, 0.2891, 0.7833, 0.5039, 0.6931, 0.5173, 0.7136, 0.5085, 0.7182, 0.4963, 0.6993, 0.5259, 0.8101, 0.5164, 0.833, 0.5076, 0.8283, 0.5164, 0.8073, 0.2835, 0.8088, 0.279, 0.7842, 0.2891, 0.7833, 0.2931, 0.806, 0.911, 0.3438, 0.9021, 0.3438, 0.9021, 0.3126, 0.911, 0.3126, 0.911, 0.3126, 0.9021, 0.3126, 0.9021, 0.2813, 0.911, 0.2813, 0.911, 0.2813, 0.9021, 0.2813, 0.9021, 0.2501, 0.911, 0.2501, 0.911, 0.2501, 0.9021, 0.2501, 0.9021, 0.2189, 0.911, 0.2189, 0.911, 0.2189, 0.9021, 0.2189, 0.9021, 0.1876, 0.911, 0.1876, 0.911, 0.1876, 0.9021, 0.1876, 0.9021, 0.1564, 0.911, 0.1564, 0.911, 0.1564, 0.9021, 0.1564, 0.9021, 0.1252, 0.911, 0.1252, 0.911, 0.1252, 0.9021, 0.1252, 0.9021, 0.09393, 0.911, 0.09393, 0.911, 0.09393, 0.9021, 0.09393, 0.9021, 0.0627, 0.911, 0.0627, 0.911, 0.0627, 0.9021, 0.0627, 0.9021, 0.03146, 0.911, 0.03146, 0.911, 0.03146, 0.9021, 0.03146, 0.9021, 0.0002236, 0.911, 0.0002236, 0.911, 0.9998, 0.9021, 0.9998, 0.9021, 0.9685, 0.911, 0.9685, 0.911, 0.9685, 0.9021, 0.9685, 0.9021, 0.9373, 0.911, 0.9373, 0.911, 0.9373, 0.9021, 0.9373, 0.9021, 0.9061, 0.911, 0.9061, 0.911, 0.9061, 0.9021, 0.9061, 0.9021, 0.8748, 0.911, 0.8748, 0.911, 0.8748, 0.9021, 0.8748, 0.9021, 0.8436, 0.911, 0.8436, 0.911, 0.8436, 0.9021, 0.8436, 0.9021, 0.8124, 0.911, 0.8124, 0.911, 0.8124, 0.9021, 0.8124, 0.9021, 0.7811, 0.911, 0.7811, 0.911, 0.7811, 0.9021, 0.7811, 0.9021, 0.7499, 0.911, 0.7499, 0.911, 0.7499, 0.9021, 0.7499, 0.9021, 0.7187, 0.911, 0.7187, 0.911, 0.7187, 0.9021, 0.7187, 0.9021, 0.6874, 0.911, 0.6874, 0.911, 0.6874, 0.9021, 0.6874, 0.9021, 0.6562, 0.911, 0.6562, 0.911, 0.6562, 0.9021, 0.6562, 0.9021, 0.6249, 0.911, 0.6249, 0.911, 0.6249, 0.9021, 0.6249, 0.9021, 0.5937, 0.911, 0.5937, 0.911, 0.5937, 0.9021, 0.5937, 0.9021, 0.5625, 0.911, 0.5625, 0.911, 0.5625, 0.9021, 0.5625, 0.9021, 0.5312, 0.911, 0.5312, 0.911, 0.5312, 0.9021, 0.5312, 0.9021, 0.5, 0.911, 0.5, 0.911, 0.5, 0.9021, 0.5, 0.9021, 0.4688, 0.911, 0.4688, 0.911, 0.4688, 0.9021, 0.4688, 0.9021, 0.4375, 0.911, 0.4375, 0.911, 0.4375, 0.9021, 0.4375, 0.9021, 0.4063, 0.911, 0.4063, 0.5487, 0.3753, 0.566, 0.4013, 0.578, 0.4301, 0.5841, 0.4608, 0.5841, 0.492, 0.578, 0.5226, 0.566, 0.5515, 0.5487, 0.5775, 0.5266, 0.5996, 0.5006, 0.6169, 0.4718, 0.6289, 0.4411, 0.635, 0.4099, 0.635, 0.3793, 0.6289, 0.3504, 0.6169, 0.3244, 0.5996, 0.3023, 0.5775, 0.285, 0.5515, 0.273, 0.5226, 0.2669, 0.492, 0.2669, 0.4608, 0.273, 0.4301, 0.285, 0.4013, 0.3023, 0.3753, 0.3244, 0.3532, 0.3504, 0.3359, 0.3793, 0.3239, 0.4099, 0.3178, 0.4411, 0.3178, 0.4718, 0.3239, 0.5006, 0.3359, 0.5266, 0.3532, 0.911, 0.4063, 0.9021, 0.4063, 0.9021, 0.3751, 0.911, 0.3751, 0.911, 0.3751, 0.9021, 0.3751, 0.9021, 0.3438, 0.911, 0.3438, 0.5906, 0.1125, 0.6026, 0.08368, 0.6199, 0.05771, 0.642, 0.03562, 0.668, 0.01827, 0.6969, 0.006317, 0.7275, 0.0002236, 0.7587, 0.0002236, 0.7894, 0.006317, 0.8182, 0.01827, 0.8442, 0.03562, 0.8663, 0.05771, 0.8836, 0.08368, 0.8956, 0.1125, 0.9017, 0.1432, 0.9017, 0.1744, 0.8956, 0.205, 0.8836, 0.2339, 0.8663, 0.2599, 0.8442, 0.282, 0.8182, 0.2993, 0.7894, 0.3113, 0.7587, 0.3174, 0.7275, 0.3174, 0.6969, 0.3113, 0.668, 0.2993, 0.642, 0.282, 0.6199, 0.2599, 0.6026, 0.2339, 0.5906, 0.205, 0.5845, 0.1744, 0.5845, 0.1432, 0.9203, 0.3438, 0.9114, 0.3438, 0.9114, 0.3126, 0.9203, 0.3126, 0.9203, 0.3126, 0.9114, 0.3126, 0.9114, 0.2813, 0.9203, 0.2813, 0.9203, 0.2813, 0.9114, 0.2813, 0.9114, 0.2501, 0.9203, 0.2501, 0.9203, 0.2501, 0.9114, 0.2501, 0.9114, 0.2189, 0.9203, 0.2189, 0.9203, 0.2189, 0.9114, 0.2189, 0.9114, 0.1876, 0.9203, 0.1876, 0.9203, 0.1876, 0.9114, 0.1876, 0.9114, 0.1564, 0.9203, 0.1564, 0.9203, 0.1564, 0.9114, 0.1564, 0.9114, 0.1252, 0.9203, 0.1252, 0.9203, 0.1252, 0.9114, 0.1252, 0.9114, 0.09393, 0.9203, 0.09393, 0.9203, 0.09393, 0.9114, 0.09393, 0.9114, 0.0627, 0.9203, 0.0627, 0.9203, 0.0627, 0.9114, 0.0627, 0.9114, 0.03146, 0.9203, 0.03146, 0.9203, 0.03146, 0.9114, 0.03146, 0.9114, 0.0002236, 0.9203, 0.0002236, 0.9203, 0.9998, 0.9114, 0.9998, 0.9114, 0.9685, 0.9203, 0.9685, 0.9203, 0.9685, 0.9114, 0.9685, 0.9114, 0.9373, 0.9203, 0.9373, 0.9203, 0.9373, 0.9114, 0.9373, 0.9114, 0.9061, 0.9203, 0.9061, 0.9203, 0.9061, 0.9114, 0.9061, 0.9114, 0.8748, 0.9203, 0.8748, 0.9203, 0.8748, 0.9114, 0.8748, 0.9114, 0.8436, 0.9203, 0.8436, 0.9203, 0.8436, 0.9114, 0.8436, 0.9114, 0.8124, 0.9203, 0.8124, 0.9203, 0.8124, 0.9114, 0.8124, 0.9114, 0.7811, 0.9203, 0.7811, 0.9203, 0.7811, 0.9114, 0.7811, 0.9114, 0.7499, 0.9203, 0.7499, 0.9203, 0.7499, 0.9114, 0.7499, 0.9114, 0.7187, 0.9203, 0.7187, 0.9203, 0.7187, 0.9114, 0.7187, 0.9114, 0.6874, 0.9203, 0.6874, 0.9203, 0.6874, 0.9114, 0.6874, 0.9114, 0.6562, 0.9203, 0.6562, 0.9203, 0.6562, 0.9114, 0.6562, 0.9114, 0.6249, 0.9203, 0.6249, 0.9203, 0.6249, 0.9114, 0.6249, 0.9114, 0.5937, 0.9203, 0.5937, 0.9203, 0.5937, 0.9114, 0.5937, 0.9114, 0.5625, 0.9203, 0.5625, 0.9203, 0.5625, 0.9114, 0.5625, 0.9114, 0.5312, 0.9203, 0.5312, 0.9203, 0.5312, 0.9114, 0.5312, 0.9114, 0.5, 0.9203, 0.5, 0.9203, 0.5, 0.9114, 0.5, 0.9114, 0.4688, 0.9203, 0.4688, 0.9203, 0.4688, 0.9114, 0.4688, 0.9114, 0.4375, 0.9203, 0.4375, 0.9203, 0.4375, 0.9114, 0.4375, 0.9114, 0.4063, 0.9203, 0.4063, 0.5006, 0.2993, 0.4718, 0.3113, 0.4411, 0.3174, 0.4099, 0.3174, 0.3793, 0.3113, 0.3504, 0.2993, 0.3244, 0.282, 0.3023, 0.2599, 0.285, 0.2339, 0.273, 0.205, 0.2669, 0.1744, 0.2669, 0.1432, 0.273, 0.1125, 0.285, 0.08368, 0.3023, 0.05771, 0.3244, 0.03562, 0.3504, 0.01827, 0.3793, 0.006317, 0.4099, 0.0002236, 0.4411, 0.0002236, 0.4718, 0.006317, 0.5006, 0.01827, 0.5266, 0.03562, 0.5487, 0.05771, 0.566, 0.08368, 0.578, 0.1125, 0.5841, 0.1432, 0.5841, 0.1744, 0.578, 0.205, 0.566, 0.2339, 0.5487, 0.2599, 0.5266, 0.282, 0.9203, 0.4063, 0.9114, 0.4063, 0.9114, 0.3751, 0.9203, 0.3751, 0.9203, 0.3751, 0.9114, 0.3751, 0.9114, 0.3438, 0.9203, 0.3438, 0.7894, 0.3239, 0.8182, 0.3359, 0.8442, 0.3532, 0.8663, 0.3753, 0.8836, 0.4013, 0.8956, 0.4301, 0.9017, 0.4608, 0.9017, 0.492, 0.8956, 0.5226, 0.8836, 0.5515, 0.8663, 0.5775, 0.8442, 0.5996, 0.8182, 0.6169, 0.7894, 0.6289, 0.7587, 0.635, 0.7275, 0.635, 0.6969, 0.6289, 0.668, 0.6169, 0.642, 0.5996, 0.6199, 0.5775, 0.6026, 0.5515, 0.5906, 0.5226, 0.5845, 0.492, 0.5845, 0.4608, 0.5906, 0.4301, 0.6026, 0.4013, 0.6199, 0.3753, 0.642, 0.3532, 0.668, 0.3359, 0.6969, 0.3239, 0.7275, 0.3178, 0.7587, 0.3178])
_ca = me_cylinder.color_attributes.new('Col', 'BYTE_COLOR', 'CORNER')
_ca.data.foreach_set('color', [1.0, 1.0, 1.0, 1.0, 1.0, 1.0, 1.0, 1.0, 1.0, 1.0, 1.0, 1.0, 1.0, 1.0, 1.0, 1.0, 1.0, 1.0, 1.0, 1.0, 1.0, 1.0, 1.0, 1.0, 1.0, 1.0, 1.0, 1.0, 1.0, 1.0, 1.0, 1.0, 1.0, 1.0, 1.0, 1.0, 1.0, 1.0, 1.0, 1.0, 1.0, 1.0, 1.0, 1.0, 1.0, 1.0, 1.0, 1.0, 1.0, 1.0, 1.0, 1.0, 1.0, 1.0, 1.0, 1.0, 1.0, 1.0, 1.0, 1.0, 1.0, 1.0, 1.0, 1.0, 1.0, 1.0, 1.0, 1.0, 1.0, 1.0, 1.0, 1.0, 1.0, 1.0, 1.0, 1.0, 1.0, 1.0, 1.0, 1.0, 1.0, 1.0, 1.0, 1.0, 1.0, 1.0, 1.0, 1.0, 1.0, 1.0, 1.0, 1.0, 1.0, 1.0, 1.0, 1.0, 1.0, 1.0, 1.0, 1.0, 1.0, 1.0, 1.0, 1.0, 1.0, 1.0, 1.0, 1.0, 1.0, 1.0, 1.0, 1.0, 1.0, 1.0, 1.0, 1.0, 1.0, 1.0, 1.0, 1.0, 1.0, 1.0, 1.0, 1.0, 1.0, 1.0, 1.0, 1.0, 1.0, 1.0, 1.0, 1.0, 1.0, 1.0, 1.0, 1.0, 1.0, 1.0, 1.0, 1.0, 1.0, 1.0, 1.0, 1.0, 1.0, 1.0, 1.0, 1.0, 1.0, 1.0, 1.0, 1.0, 1.0, 1.0, 1.0, 1.0, 1.0, 1.0, 1.0, 1.0, 1.0, 1.0, 1.0, 1.0, 1.0, 1.0, 1.0, 1.0, 1.0, 1.0, 1.0, 1.0, 1.0, 1.0, 1.0, 1.0, 1.0, 1.0, 1.0, 1.0, 1.0, 1.0, 1.0, 1.0, 1.0, 1.0, 1.0, 1.0, 1.0, 1.0, 1.0, 1.0, 1.0, 1.0, 1.0, 1.0, 1.0, 1.0, 1.0, 1.0, 1.0, 1.0, 1.0, 1.0, 1.0, 1.0, 1.0, 1.0, 1.0, 1.0, 1.0, 1.0, 1.0, 1.0, 1.0, 1.0, 1.0, 1.0, 1.0, 1.0, 1.0, 1.0, 1.0, 1.0, 1.0, 1.0, 1.0, 1.0, 1.0, 1.0, 1.0, 1.0, 1.0, 1.0, 1.0, 1.0, 1.0, 1.0, 1.0, 1.0, 1.0, 1.0, 1.0, 1.0, 1.0, 1.0, 1.0, 1.0, 1.0, 1.0, 1.0, 1.0, 1.0, 1.0, 1.0, 1.0, 1.0, 1.0, 1.0, 1.0, 1.0, 1.0, 1.0, 1.0, 1.0, 1.0, 1.0, 1.0, 1.0, 1.0, 1.0, 1.0, 1.0, 1.0, 1.0, 1.0, 1.0, 1.0, 1.0, 1.0, 1.0, 1.0, 1.0, 1.0, 1.0, 1.0, 1.0, 1.0, 1.0, 1.0, 1.0, 1.0, 1.0, 1.0, 1.0, 1.0, 1.0, 1.0, 1.0, 1.0, 1.0, 1.0, 1.0, 1.0, 1.0, 1.0, 1.0, 1.0, 1.0, 1.0, 1.0, 1.0, 1.0, 1.0, 1.0, 1.0, 1.0, 1.0, 1.0, 1.0, 1.0, 1.0, 1.0, 1.0, 1.0, 1.0, 1.0, 1.0, 1.0, 1.0, 1.0, 1.0, 1.0, 1.0, 1.0, 1.0, 1.0, 1.0, 1.0, 1.0, 1.0, 1.0, 1.0, 1.0, 1.0, 1.0, 1.0, 1.0, 1.0, 1.0, 1.0, 1.0, 1.0, 1.0, 1.0, 1.0, 1.0, 1.0, 1.0, 1.0, 1.0, 1.0, 1.0, 1.0, 1.0, 1.0, 1.0, 1.0, 1.0, 1.0, 1.0, 1.0, 1.0, 1.0, 1.0, 1.0, 1.0, 1.0, 1.0, 1.0, 1.0, 1.0, 1.0, 1.0, 1.0, 1.0, 1.0, 1.0, 1.0, 1.0, 1.0, 1.0, 1.0, 1.0, 1.0, 1.0, 1.0, 1.0, 1.0, 1.0, 1.0, 1.0, 1.0, 1.0, 1.0, 1.0, 1.0, 1.0, 1.0, 1.0, 1.0, 1.0, 1.0, 1.0, 1.0, 1.0, 1.0, 1.0, 1.0, 1.0, 1.0, 1.0, 1.0, 1.0, 1.0, 1.0, 1.0, 1.0, 1.0, 1.0, 1.0, 1.0, 1.0, 1.0, 1.0, 1.0, 1.0, 1.0, 1.0, 1.0, 1.0, 1.0, 1.0, 1.0, 1.0, 1.0, 1.0, 1.0, 1.0, 1.0, 1.0, 1.0, 1.0, 1.0, 1.0, 1.0, 1.0, 1.0, 1.0, 1.0, 1.0, 1.0, 1.0, 1.0, 1.0, 1.0, 1.0, 1.0, 1.0, 1.0, 1.0, 1.0, 1.0, 1.0, 1.0, 1.0, 1.0, 1.0, 1.0, 1.0, 1.0, 1.0, 1.0, 1.0, 1.0, 1.0, 1.0, 1.0, 1.0, 1.0, 1.0, 1.0, 1.0, 1.0, 1.0, 1.0, 1.0, 1.0, 1.0, 1.0, 1.0, 1.0, 1.0, 1.0, 1.0, 1.0, 1.0, 1.0, 1.0, 1.0, 1.0, 1.0, 1.0, 1.0, 1.0, 1.0, 1.0, 1.0, 1.0, 1.0, 1.0, 1.0, 1.0, 1.0, 1.0, 1.0, 1.0, 1.0, 1.0, 1.0, 1.0, 1.0, 1.0, 1.0, 1.0, 1.0, 1.0, 1.0, 1.0, 1.0, 1.0, 1.0, 1.0, 1.0, 1.0, 1.0, 1.0, 1.0, 1.0, 1.0, 1.0, 1.0, 1.0, 1.0, 1.0, 1.0, 1.0, 1.0, 1.0, 1.0, 1.0, 1.0, 1.0, 1.0, 1.0, 1.0, 1.0, 1.0, 1.0, 1.0, 1.0, 1.0, 1.0, 1.0, 1.0, 1.0, 1.0, 1.0, 1.0, 1.0, 1.0, 1.0, 1.0, 1.0, 1.0, 1.0, 1.0, 1.0, 1.0, 1.0, 1.0, 1.0, 1.0, 1.0, 1.0, 1.0, 1.0, 1.0, 1.0, 1.0, 1.0, 1.0, 1.0, 1.0, 1.0, 1.0, 1.0, 1.0, 1.0, 1.0, 1.0, 1.0, 1.0, 1.0, 1.0, 1.0, 1.0, 1.0, 1.0, 1.0, 1.0, 1.0, 1.0, 1.0, 1.0, 1.0, 1.0, 1.0, 1.0, 1.0, 1.0, 1.0, 1.0, 1.0, 1.0, 1.0, 1.0, 1.0, 1.0, 1.0, 1.0, 1.0, 1.0, 1.0, 1.0, 1.0, 1.0, 1.0, 1.0, 1.0, 1.0, 1.0, 1.0, 1.0, 1.0, 1.0, 1.0, 1.0, 1.0, 1.0, 1.0, 1.0, 1.0, 1.0, 1.0, 1.0, 1.0, 1.0, 1.0, 1.0, 1.0, 1.0, 1.0, 1.0, 1.0, 1.0, 1.0, 1.0, 1.0, 1.0, 1.0, 1.0, 1.0, 1.0, 1.0, 1.0, 1.0, 1.0, 1.0, 1.0, 1.0, 1.0, 1.0, 1.0, 1.0, 1.0, 1.0, 1.0, 1.0, 1.0, 1.0, 1.0, 1.0, 1.0, 1.0, 1.0, 1.0, 1.0, 1.0, 1.0, 1.0, 1.0, 1.0, 1.0, 1.0, 1.0, 1.0, 1.0, 1.0, 1.0, 1.0, 1.0, 1.0, 1.0, 1.0, 1.0, 1.0, 1.0, 1.0, 1.0, 1.0, 1.0, 1.0, 1.0, 1.0, 1.0, 1.0, 1.0, 1.0, 1.0, 1.0, 1.0, 1.0, 1.0, 1.0, 1.0, 1.0, 1.0, 1.0, 1.0, 1.0, 1.0, 1.0, 1.0, 1.0, 1.0, 1.0, 1.0, 1.0, 1.0, 1.0, 1.0, 1.0, 1.0, 1.0, 1.0, 1.0, 1.0, 1.0, 1.0, 1.0, 1.0, 1.0, 1.0, 1.0, 1.0, 1.0, 1.0, 1.0, 1.0, 1.0, 1.0, 1.0, 1.0, 1.0, 1.0, 1.0, 1.0, 1.0, 1.0, 1.0, 1.0, 1.0, 1.0, 1.0, 1.0, 1.0, 1.0, 1.0, 1.0, 1.0, 1.0, 1.0, 1.0, 1.0, 1.0, 1.0, 1.0, 1.0, 1.0, 1.0, 1.0, 1.0, 1.0, 1.0, 1.0, 1.0, 1.0, 1.0, 1.0, 1.0, 1.0, 1.0, 1.0, 1.0, 1.0, 1.0, 1.0, 1.0, 1.0, 1.0, 1.0, 1.0, 1.0, 1.0, 1.0, 1.0, 1.0, 1.0, 1.0, 1.0, 1.0, 1.0, 1.0, 1.0, 1.0, 1.0, 1.0, 1.0, 1.0, 1.0, 1.0, 1.0, 1.0, 1.0, 1.0, 1.0, 1.0, 1.0, 1.0, 1.0, 1.0, 1.0, 1.0, 1.0, 1.0, 1.0, 1.0, 1.0, 1.0, 1.0, 1.0, 1.0, 1.0, 1.0, 1.0, 1.0, 1.0, 1.0, 1.0, 1.0, 1.0, 1.0, 1.0, 1.0, 1.0, 1.0, 1.0, 1.0, 1.0, 1.0, 1.0, 1.0, 1.0, 1.0, 1.0, 1.0, 1.0, 1.0, 1.0, 1.0, 1.0, 1.0, 1.0, 1.0, 1.0, 1.0, 1.0, 1.0, 1.0, 1.0, 1.0, 1.0, 1.0, 1.0, 1.0, 1.0, 1.0, 1.0, 1.0, 1.0, 1.0, 1.0, 1.0, 1.0, 1.0, 1.0, 1.0, 1.0, 1.0, 1.0, 1.0, 1.0, 1.0, 1.0, 1.0, 1.0, 1.0, 1.0, 1.0, 1.0, 1.0, 1.0, 1.0, 1.0, 1.0, 1.0, 1.0, 1.0, 1.0, 1.0, 1.0, 1.0, 1.0, 1.0, 1.0, 1.0, 1.0, 1.0, 1.0, 1.0, 1.0, 1.0, 1.0, 1.0, 1.0, 1.0, 1.0, 1.0, 1.0, 1.0, 1.0, 1.0, 1.0, 1.0, 1.0, 1.0, 1.0, 1.0, 1.0, 1.0, 1.0, 1.0, 1.0, 1.0, 1.0, 1.0, 1.0, 1.0, 1.0, 1.0, 1.0, 1.0, 1.0, 1.0, 1.0, 1.0, 1.0, 1.0, 1.0, 1.0, 1.0, 1.0, 1.0, 1.0, 1.0, 1.0, 1.0, 1.0, 1.0, 1.0, 1.0, 1.0, 1.0, 1.0, 1.0, 1.0, 1.0, 1.0, 1.0, 1.0, 1.0, 1.0, 1.0, 1.0, 1.0, 1.0, 1.0, 1.0, 1.0, 1.0, 1.0, 1.0, 1.0, 1.0, 1.0, 1.0, 1.0, 1.0, 1.0, 1.0, 1.0, 1.0, 1.0, 1.0, 1.0, 1.0, 1.0, 1.0, 1.0, 1.0, 1.0, 1.0, 1.0, 1.0, 1.0, 1.0, 1.0, 1.0, 1.0, 1.0, 1.0, 1.0, 1.0, 1.0, 1.0, 1.0, 1.0, 1.0, 1.0, 1.0, 1.0, 1.0, 1.0, 1.0, 1.0, 1.0, 1.0, 1.0, 1.0, 1.0, 1.0, 1.0, 1.0, 1.0, 1.0, 1.0, 1.0, 1.0, 1.0, 1.0, 1.0, 1.0, 1.0, 1.0, 1.0, 1.0, 1.0, 1.0, 1.0, 1.0, 1.0, 1.0, 1.0, 1.0, 1.0, 1.0, 1.0, 1.0, 1.0, 1.0, 1.0, 1.0, 1.0, 1.0, 1.0, 1.0, 1.0, 1.0, 1.0, 1.0, 1.0, 1.0, 1.0, 1.0, 1.0, 1.0, 1.0, 1.0, 1.0, 1.0, 1.0, 1.0, 1.0, 1.0, 1.0, 1.0, 1.0, 1.0, 1.0, 1.0, 1.0, 1.0, 1.0, 1.0, 1.0, 1.0, 1.0, 1.0, 1.0, 1.0, 1.0, 1.0, 1.0, 1.0, 1.0, 1.0, 1.0, 1.0, 1.0, 1.0, 1.0, 1.0, 1.0, 1.0, 1.0, 1.0, 1.0, 1.0, 1.0, 1.0, 1.0, 1.0, 1.0, 1.0, 1.0, 1.0, 1.0, 1.0, 1.0, 1.0, 1.0, 1.0, 1.0, 1.0, 1.0, 1.0, 1.0, 1.0, 1.0, 1.0, 1.0, 1.0, 1.0, 1.0, 1.0, 1.0, 1.0, 1.0, 1.0, 1.0, 1.0, 1.0, 1.0, 1.0, 1.0, 1.0, 1.0, 1.0, 1.0, 1.0, 1.0, 1.0, 1.0, 1.0, 1.0, 1.0, 1.0, 1.0, 1.0, 1.0, 1.0, 1.0, 1.0, 1.0, 1.0, 1.0, 1.0, 1.0, 1.0, 1.0, 1.0, 1.0, 1.0, 1.0, 1.0, 1.0, 1.0, 1.0, 1.0, 1.0, 1.0, 1.0, 1.0, 1.0, 1.0, 1.0, 1.0, 1.0, 1.0, 1.0, 1.0, 1.0, 1.0, 1.0, 1.0, 1.0, 1.0, 1.0, 1.0, 1.0, 1.0, 1.0, 1.0, 1.0, 1.0, 1.0, 1.0, 1.0, 1.0, 1.0, 1.0, 1.0, 1.0, 1.0, 1.0, 1.0, 1.0, 1.0, 1.0, 1.0, 1.0, 1.0, 1.0, 1.0, 1.0, 1.0, 1.0, 1.0, 1.0, 1.0, 1.0, 1.0, 1.0, 1.0, 1.0, 1.0, 1.0, 1.0, 1.0, 1.0, 1.0, 1.0, 1.0, 1.0, 1.0, 1.0, 1.0, 1.0, 1.0, 1.0, 1.0, 1.0, 1.0, 1.0, 1.0, 1.0, 1.0, 1.0, 1.0, 1.0, 1.0, 1.0, 1.0, 1.0, 1.0, 1.0, 1.0, 1.0, 1.0, 1.0, 1.0, 1.0, 1.0, 1.0, 1.0, 1.0, 1.0, 1.0, 1.0, 1.0, 1.0, 1.0, 1.0, 1.0, 1.0, 1.0, 1.0, 1.0, 1.0, 1.0, 1.0, 1.0, 1.0, 1.0, 1.0, 1.0, 1.0, 1.0, 1.0, 1.0, 1.0, 1.0, 1.0, 1.0, 1.0, 1.0, 1.0, 1.0, 1.0, 1.0, 1.0, 1.0, 1.0, 1.0, 1.0, 1.0, 1.0, 1.0, 1.0, 1.0, 1.0, 1.0, 1.0, 1.0, 1.0, 1.0, 1.0, 1.0, 1.0, 1.0, 1.0, 1.0, 1.0, 1.0, 1.0, 1.0, 1.0, 1.0, 1.0, 1.0, 1.0, 1.0, 1.0, 1.0, 1.0, 1.0, 1.0, 1.0, 1.0, 1.0, 1.0, 1.0, 1.0, 1.0, 1.0, 1.0, 1.0, 1.0, 1.0, 1.0, 1.0, 1.0, 1.0, 1.0, 1.0, 1.0, 1.0, 1.0, 1.0, 1.0, 1.0, 1.0, 1.0, 1.0, 1.0, 1.0, 1.0, 1.0, 1.0, 1.0, 1.0, 1.0, 1.0, 1.0, 1.0, 1.0, 1.0, 1.0, 1.0, 1.0, 1.0, 1.0, 1.0, 1.0, 1.0, 1.0, 1.0, 1.0, 1.0, 1.0, 1.0, 1.0, 1.0, 1.0, 1.0, 1.0, 1.0, 1.0, 1.0, 1.0, 1.0, 1.0, 1.0, 1.0, 1.0, 1.0, 1.0, 1.0, 1.0, 1.0, 1.0, 1.0, 1.0, 1.0, 1.0, 1.0, 1.0, 1.0, 1.0, 1.0, 1.0, 1.0, 1.0, 1.0, 1.0, 1.0, 1.0, 1.0, 1.0, 1.0, 1.0, 1.0, 1.0, 1.0, 1.0, 1.0, 1.0, 1.0, 1.0, 1.0, 1.0, 1.0, 1.0, 1.0, 1.0, 1.0, 1.0, 1.0, 1.0, 1.0, 1.0, 1.0, 1.0, 1.0, 1.0, 1.0, 1.0, 1.0, 1.0, 1.0, 1.0, 1.0, 1.0, 1.0, 1.0, 1.0, 1.0, 1.0, 1.0, 1.0, 1.0, 1.0, 1.0, 1.0, 1.0, 1.0, 1.0, 1.0, 1.0, 1.0, 1.0, 1.0, 1.0, 1.0, 1.0, 1.0, 1.0, 1.0, 1.0, 1.0, 1.0, 1.0, 1.0, 1.0, 1.0, 1.0, 1.0, 1.0, 1.0, 1.0, 1.0, 1.0, 1.0, 1.0, 1.0, 1.0, 1.0, 1.0, 1.0, 1.0, 1.0, 1.0, 1.0, 1.0, 1.0, 1.0, 1.0, 1.0, 1.0, 1.0, 1.0, 1.0, 1.0, 1.0, 1.0, 1.0, 1.0, 1.0, 1.0, 1.0, 1.0, 1.0, 1.0, 1.0, 1.0, 1.0, 1.0, 1.0, 1.0, 1.0, 1.0, 1.0, 1.0, 1.0, 1.0, 1.0, 1.0, 1.0, 1.0, 1.0, 1.0, 1.0, 1.0, 1.0, 1.0, 1.0, 1.0, 1.0, 1.0, 1.0, 1.0, 1.0, 1.0, 1.0, 1.0, 1.0, 1.0, 1.0, 1.0, 1.0, 1.0, 1.0, 1.0, 1.0, 1.0, 1.0, 1.0, 1.0, 1.0, 1.0, 1.0, 1.0, 1.0, 1.0, 1.0, 1.0, 1.0, 1.0, 1.0, 1.0, 1.0, 1.0, 1.0, 1.0, 1.0, 1.0, 1.0, 1.0, 1.0, 1.0, 1.0, 1.0, 1.0, 1.0, 1.0, 1.0, 1.0, 1.0, 1.0, 1.0, 1.0, 1.0, 1.0, 1.0, 1.0, 1.0, 1.0, 1.0, 1.0, 1.0, 1.0, 1.0, 1.0, 1.0, 1.0, 1.0, 1.0, 1.0, 1.0, 1.0, 1.0, 1.0, 1.0, 1.0, 1.0, 1.0, 1.0, 1.0, 1.0, 1.0, 1.0, 1.0, 1.0, 1.0, 1.0, 1.0, 1.0, 1.0, 1.0, 1.0, 1.0, 1.0, 1.0, 1.0, 1.0, 1.0, 1.0, 1.0, 1.0, 1.0, 1.0, 1.0, 1.0, 1.0, 1.0, 1.0, 1.0, 1.0, 1.0, 1.0, 1.0, 1.0, 1.0, 1.0, 1.0, 1.0, 1.0, 1.0, 1.0, 1.0, 1.0, 1.0, 1.0, 1.0, 1.0, 1.0, 1.0, 1.0, 1.0, 1.0, 1.0, 1.0, 1.0, 1.0, 1.0, 1.0, 1.0, 1.0, 1.0, 1.0, 1.0, 1.0, 1.0, 1.0, 1.0, 1.0, 1.0, 1.0, 1.0, 1.0, 1.0, 1.0, 1.0, 1.0, 1.0, 1.0, 1.0, 1.0, 1.0, 1.0, 1.0, 1.0, 1.0, 1.0, 1.0, 1.0, 1.0, 1.0, 1.0, 1.0, 1.0, 1.0, 1.0, 1.0, 1.0, 1.0, 1.0, 1.0, 1.0, 1.0, 1.0, 1.0, 1.0, 1.0, 1.0, 1.0, 1.0, 1.0, 1.0, 1.0, 1.0, 1.0, 1.0, 1.0, 1.0, 1.0, 1.0, 1.0, 1.0, 1.0, 1.0, 1.0, 1.0, 1.0, 1.0, 1.0, 1.0, 1.0, 1.0, 1.0, 1.0, 1.0, 1.0, 1.0, 1.0, 1.0, 1.0, 1.0, 1.0, 1.0, 1.0, 1.0, 1.0, 1.0, 1.0, 1.0, 1.0, 1.0, 1.0, 1.0, 1.0, 1.0, 1.0, 1.0, 1.0, 1.0, 1.0, 1.0, 1.0, 1.0, 1.0, 1.0, 1.0, 1.0, 1.0, 1.0, 1.0, 1.0, 1.0, 1.0, 1.0, 1.0, 1.0, 1.0, 1.0, 1.0, 1.0, 1.0, 1.0, 1.0, 1.0, 1.0, 1.0, 1.0, 1.0, 1.0, 1.0, 1.0, 1.0, 1.0, 1.0, 1.0, 1.0, 1.0, 1.0, 1.0, 1.0, 1.0, 1.0, 1.0, 1.0, 1.0, 1.0, 1.0, 1.0, 1.0, 1.0, 1.0, 1.0, 1.0, 1.0, 1.0, 1.0, 1.0, 1.0, 1.0, 1.0, 1.0, 1.0, 1.0, 1.0, 1.0, 1.0, 1.0, 1.0, 1.0, 1.0, 1.0, 1.0, 1.0, 1.0, 1.0, 1.0, 1.0, 1.0, 1.0, 1.0, 1.0, 1.0, 1.0, 1.0, 1.0, 1.0, 1.0, 1.0, 1.0, 1.0, 1.0, 1.0, 1.0, 1.0, 1.0, 1.0, 1.0, 1.0, 1.0, 1.0, 1.0, 1.0, 1.0, 1.0, 1.0, 1.0, 1.0, 1.0, 1.0, 1.0, 1.0, 1.0, 1.0, 1.0, 1.0, 1.0, 1.0, 1.0, 1.0, 1.0, 1.0, 1.0, 1.0, 1.0, 1.0, 1.0, 1.0, 1.0, 1.0, 1.0, 1.0, 1.0, 1.0, 1.0, 1.0, 1.0, 1.0, 1.0, 1.0, 1.0, 1.0, 1.0, 1.0, 1.0, 1.0, 1.0, 1.0, 1.0, 1.0, 1.0, 1.0, 1.0, 1.0, 1.0, 1.0, 1.0, 1.0, 1.0, 1.0, 1.0, 1.0, 1.0, 1.0, 1.0, 1.0, 1.0, 1.0, 1.0, 1.0, 1.0, 1.0, 1.0, 1.0, 1.0, 1.0, 1.0, 1.0, 1.0, 1.0, 1.0, 1.0, 1.0, 1.0, 1.0, 1.0, 1.0, 1.0, 1.0, 1.0, 1.0, 1.0, 1.0, 1.0, 1.0, 1.0, 1.0, 1.0, 1.0, 1.0, 1.0, 1.0, 1.0, 1.0, 1.0, 1.0, 1.0, 1.0, 1.0, 1.0, 1.0, 1.0, 1.0, 1.0, 1.0, 1.0, 1.0, 1.0, 1.0, 1.0, 1.0, 1.0, 1.0, 1.0, 1.0, 1.0, 1.0, 1.0, 1.0, 1.0, 1.0, 1.0, 1.0, 1.0, 1.0, 1.0, 1.0, 1.0, 1.0, 1.0, 1.0, 1.0, 1.0, 1.0, 1.0, 1.0, 1.0, 1.0, 1.0, 1.0, 1.0, 1.0, 1.0, 1.0, 1.0, 1.0, 1.0, 1.0, 1.0, 1.0, 1.0, 1.0, 1.0, 1.0, 1.0, 1.0, 1.0, 1.0, 1.0, 1.0, 1.0, 1.0, 1.0, 1.0, 1.0, 1.0, 1.0, 1.0, 1.0, 1.0, 1.0, 1.0, 1.0, 1.0, 1.0, 1.0, 1.0, 1.0, 1.0, 1.0, 1.0, 1.0, 1.0, 1.0, 1.0, 1.0, 1.0, 1.0, 1.0, 1.0, 1.0, 1.0, 1.0, 1.0, 1.0, 1.0, 1.0, 1.0, 1.0, 1.0, 1.0, 1.0, 1.0, 1.0, 1.0, 1.0, 1.0, 1.0, 1.0, 1.0, 1.0, 1.0, 1.0, 1.0, 1.0, 1.0, 1.0, 1.0, 1.0, 1.0, 1.0, 1.0, 1.0, 1.0, 1.0, 1.0, 1.0, 1.0, 1.0, 1.0, 1.0, 1.0, 1.0, 1.0, 1.0, 1.0, 1.0, 1.0, 1.0, 1.0, 1.0, 1.0, 1.0, 1.0, 1.0, 1.0, 1.0, 1.0, 1.0, 1.0, 1.0, 1.0, 1.0, 1.0, 1.0, 1.0, 1.0, 1.0, 1.0, 1.0, 1.0, 1.0, 1.0, 1.0, 1.0, 1.0, 1.0, 1.0, 1.0, 1.0, 1.0, 1.0, 1.0, 1.0, 1.0, 1.0, 1.0, 1.0, 1.0, 1.0, 1.0, 1.0, 1.0, 1.0, 1.0, 1.0, 1.0, 1.0, 1.0, 1.0, 1.0, 1.0, 1.0, 1.0, 1.0, 1.0, 1.0, 1.0, 1.0, 1.0, 1.0, 1.0, 1.0, 1.0, 1.0, 1.0, 1.0, 1.0, 1.0, 1.0, 1.0, 1.0, 1.0, 1.0, 1.0, 1.0, 1.0, 1.0, 1.0, 1.0, 1.0, 1.0, 1.0, 1.0, 1.0, 1.0, 1.0, 1.0, 1.0, 1.0, 1.0, 1.0, 1.0, 1.0, 1.0, 1.0, 1.0, 1.0, 1.0, 1.0, 1.0, 1.0, 1.0, 1.0, 1.0, 1.0, 1.0, 1.0, 1.0, 1.0, 1.0, 1.0, 1.0, 1.0, 1.0, 1.0, 1.0, 1.0, 1.0, 1.0, 1.0, 1.0, 1.0, 1.0, 1.0, 1.0, 1.0, 1.0, 1.0, 1.0, 1.0, 1.0, 1.0, 1.0, 1.0, 1.0, 1.0, 1.0, 1.0, 1.0, 1.0, 1.0, 1.0, 1.0, 1.0, 1.0, 1.0, 1.0, 1.0, 1.0, 1.0, 1.0, 1.0, 1.0, 1.0, 1.0, 1.0, 1.0, 1.0, 1.0, 1.0, 1.0, 1.0, 1.0, 1.0, 1.0, 1.0, 1.0, 1.0, 1.0, 1.0, 1.0, 1.0, 1.0, 1.0, 1.0, 1.0, 1.0, 1.0, 1.0, 1.0, 1.0, 1.0, 1.0, 1.0, 1.0, 1.0, 1.0, 1.0, 1.0, 1.0, 1.0, 1.0, 1.0, 1.0, 1.0, 1.0, 1.0, 1.0, 1.0, 1.0, 1.0, 1.0, 1.0, 1.0, 1.0, 1.0, 1.0, 1.0, 1.0, 1.0, 1.0, 1.0, 1.0, 1.0, 1.0, 1.0, 1.0, 1.0, 1.0, 1.0, 1.0, 1.0, 1.0, 1.0, 1.0, 1.0, 1.0, 1.0, 1.0, 1.0, 1.0, 1.0, 1.0, 1.0, 1.0, 1.0, 1.0, 1.0, 1.0, 1.0, 1.0, 1.0, 1.0, 1.0, 1.0, 1.0, 1.0, 1.0, 1.0, 1.0, 1.0, 1.0, 1.0, 1.0, 1.0, 1.0, 1.0, 1.0, 1.0, 1.0, 1.0, 1.0, 1.0, 1.0, 1.0, 1.0, 1.0, 1.0, 1.0, 1.0, 1.0, 1.0, 1.0, 1.0, 1.0, 1.0, 1.0, 1.0, 1.0, 1.0, 1.0, 1.0, 1.0, 1.0, 1.0, 1.0, 1.0, 1.0, 1.0, 1.0, 1.0, 1.0, 1.0, 1.0, 1.0, 1.0, 1.0, 1.0, 1.0, 1.0, 1.0, 1.0, 1.0, 1.0, 1.0, 1.0, 1.0, 1.0, 1.0, 1.0, 1.0, 1.0, 1.0, 1.0, 1.0, 1.0, 1.0, 1.0, 1.0, 1.0, 1.0, 1.0, 1.0, 1.0, 1.0, 1.0, 1.0, 1.0, 1.0, 1.0, 1.0, 1.0, 1.0, 1.0, 1.0, 1.0, 1.0, 1.0, 1.0, 1.0, 1.0, 1.0, 1.0, 1.0, 1.0, 1.0, 1.0, 1.0, 1.0, 1.0, 1.0, 1.0, 1.0, 1.0, 1.0, 1.0, 1.0, 1.0, 1.0, 1.0, 1.0, 1.0, 1.0, 1.0, 1.0, 1.0, 1.0, 1.0, 1.0, 1.0, 1.0, 1.0, 1.0, 1.0, 1.0, 1.0, 1.0, 1.0, 1.0, 1.0, 1.0, 1.0, 1.0, 1.0, 1.0, 1.0, 1.0, 1.0, 1.0, 1.0, 1.0, 1.0, 1.0, 1.0, 1.0, 1.0, 1.0, 1.0, 1.0, 1.0, 1.0, 1.0, 1.0, 1.0, 1.0, 1.0, 1.0, 1.0, 1.0, 1.0, 1.0, 1.0, 1.0, 1.0, 1.0, 1.0, 1.0, 1.0, 1.0, 1.0, 1.0, 1.0, 1.0, 1.0, 1.0, 1.0, 1.0, 1.0, 1.0, 1.0, 1.0, 1.0, 1.0, 1.0, 1.0, 1.0, 1.0, 1.0, 1.0, 1.0, 1.0, 1.0, 1.0, 1.0, 1.0, 1.0, 1.0, 1.0, 1.0, 1.0, 1.0, 1.0, 1.0, 1.0, 1.0, 1.0, 1.0, 1.0, 1.0, 1.0, 1.0, 1.0, 1.0, 1.0, 1.0, 1.0, 1.0, 1.0, 1.0, 1.0, 1.0, 1.0, 1.0, 1.0, 1.0, 1.0, 1.0, 1.0, 1.0, 1.0, 1.0, 1.0, 1.0, 1.0, 1.0, 1.0, 1.0, 1.0, 1.0, 1.0, 1.0, 1.0, 1.0, 1.0, 1.0, 1.0, 1.0, 1.0, 1.0, 1.0, 1.0, 1.0, 1.0, 1.0, 1.0, 1.0, 1.0, 1.0, 1.0, 1.0, 1.0, 1.0, 1.0, 1.0, 1.0, 1.0, 1.0, 1.0, 1.0, 1.0, 1.0, 1.0, 1.0, 1.0, 1.0, 1.0, 1.0, 1.0, 1.0, 1.0, 1.0, 1.0, 1.0, 1.0, 1.0, 1.0, 1.0, 1.0, 1.0, 1.0, 1.0, 1.0, 1.0, 1.0, 1.0, 1.0, 1.0, 1.0, 1.0, 1.0, 1.0, 1.0, 1.0, 1.0, 1.0, 1.0, 1.0, 1.0, 1.0, 1.0, 1.0, 1.0, 1.0, 1.0, 1.0, 1.0, 1.0, 1.0, 1.0, 1.0, 1.0, 1.0, 1.0, 1.0, 1.0, 1.0, 1.0, 1.0, 1.0, 1.0, 1.0, 1.0, 1.0, 1.0, 1.0, 1.0, 1.0, 1.0, 1.0, 1.0, 1.0, 1.0, 1.0, 1.0, 1.0, 1.0, 1.0, 1.0, 1.0, 1.0, 1.0, 1.0, 1.0, 1.0, 1.0, 1.0, 1.0, 1.0, 1.0, 1.0, 1.0, 1.0, 1.0, 1.0, 1.0, 1.0, 1.0, 1.0, 1.0, 1.0, 1.0, 1.0, 1.0, 1.0, 1.0, 1.0, 1.0, 1.0, 1.0, 1.0, 1.0, 1.0, 1.0, 1.0, 1.0, 1.0, 1.0, 1.0, 1.0, 1.0, 1.0, 1.0, 1.0, 1.0, 1.0, 1.0, 1.0, 1.0, 1.0, 1.0, 1.0, 1.0, 1.0, 1.0, 1.0, 1.0, 1.0, 1.0, 1.0, 1.0, 1.0, 1.0, 1.0, 1.0, 1.0, 1.0, 1.0, 1.0, 1.0, 1.0, 1.0, 1.0, 1.0, 1.0, 1.0, 1.0, 1.0, 1.0, 1.0, 1.0, 1.0, 1.0, 1.0, 1.0, 1.0, 1.0, 1.0, 1.0, 1.0, 1.0, 1.0, 1.0, 1.0, 1.0, 1.0, 1.0, 1.0, 1.0, 1.0, 1.0, 1.0, 1.0, 1.0, 1.0, 1.0, 1.0, 1.0, 1.0, 1.0, 1.0, 1.0, 1.0, 1.0, 1.0, 1.0, 1.0, 1.0, 1.0, 1.0, 1.0, 1.0, 1.0, 1.0, 1.0, 1.0, 1.0, 1.0, 1.0, 1.0, 1.0, 1.0, 1.0, 1.0, 1.0, 1.0, 1.0, 1.0, 1.0, 1.0, 1.0, 1.0, 1.0, 1.0, 1.0, 1.0, 1.0, 1.0, 1.0, 1.0, 1.0, 1.0, 1.0, 1.0, 1.0, 1.0, 1.0, 1.0, 1.0, 1.0, 1.0, 1.0, 1.0, 1.0, 1.0, 1.0, 1.0, 1.0, 1.0, 1.0, 1.0, 1.0, 1.0, 1.0, 1.0, 1.0, 1.0, 1.0, 1.0, 1.0, 1.0, 1.0, 1.0, 1.0, 1.0, 1.0, 1.0, 1.0, 1.0, 1.0, 1.0, 1.0, 1.0, 1.0, 1.0, 1.0, 1.0, 1.0, 1.0, 1.0, 1.0, 1.0, 1.0, 1.0, 1.0, 1.0, 1.0, 1.0, 1.0, 1.0, 1.0, 1.0, 1.0, 1.0, 1.0, 1.0, 1.0, 1.0, 1.0, 1.0, 1.0, 1.0, 1.0, 1.0, 1.0, 1.0, 1.0, 1.0, 1.0, 1.0, 1.0, 1.0, 1.0, 1.0, 1.0, 1.0, 1.0, 1.0, 1.0, 1.0, 1.0, 1.0, 1.0, 1.0, 1.0, 1.0, 1.0, 1.0, 1.0, 1.0, 1.0, 1.0, 1.0, 1.0, 1.0, 1.0, 1.0, 1.0, 1.0, 1.0, 1.0, 1.0, 1.0, 1.0, 1.0, 1.0, 1.0, 1.0, 1.0, 1.0, 1.0, 1.0, 1.0, 1.0, 1.0, 1.0, 1.0, 1.0, 1.0, 1.0, 1.0, 1.0, 1.0, 1.0, 1.0, 1.0, 1.0, 1.0, 1.0, 1.0, 1.0, 1.0, 1.0, 1.0, 1.0, 1.0, 1.0, 1.0, 1.0, 1.0, 1.0, 1.0, 1.0, 1.0, 1.0, 1.0, 1.0, 1.0, 1.0, 1.0, 1.0, 1.0, 1.0, 1.0, 1.0, 1.0, 1.0, 1.0, 1.0, 1.0, 1.0, 1.0, 1.0, 1.0, 1.0, 1.0, 1.0, 1.0, 1.0, 1.0, 1.0, 1.0, 1.0, 1.0, 1.0, 1.0, 1.0, 1.0, 1.0, 1.0, 1.0, 1.0, 1.0, 1.0, 1.0, 1.0, 1.0, 1.0, 1.0, 1.0, 1.0, 1.0, 1.0, 1.0, 1.0, 1.0, 1.0, 1.0, 1.0, 1.0, 1.0, 1.0, 1.0, 1.0, 1.0, 1.0, 1.0, 1.0, 1.0, 1.0, 1.0, 1.0, 1.0, 1.0, 1.0, 1.0, 1.0, 1.0, 1.0, 1.0, 1.0, 1.0, 1.0, 1.0, 1.0, 1.0, 1.0, 1.0, 1.0, 1.0, 1.0, 1.0, 1.0, 1.0, 1.0, 1.0, 1.0, 1.0, 1.0, 1.0, 1.0, 1.0, 1.0, 1.0, 1.0, 1.0, 1.0, 1.0, 1.0, 1.0, 1.0, 1.0, 1.0, 1.0, 1.0, 1.0, 1.0, 1.0, 1.0, 1.0, 1.0, 1.0, 1.0, 1.0, 1.0, 1.0, 1.0, 1.0, 1.0, 1.0, 1.0, 1.0, 1.0, 1.0, 1.0, 1.0, 1.0, 1.0, 1.0, 1.0, 1.0, 1.0, 1.0, 1.0, 1.0, 1.0, 1.0, 1.0, 1.0, 1.0, 1.0, 1.0, 1.0, 1.0, 1.0, 1.0, 1.0, 1.0, 1.0, 1.0, 1.0, 1.0, 1.0, 1.0, 1.0, 1.0, 1.0, 1.0, 1.0, 1.0, 1.0, 1.0, 1.0, 1.0, 1.0, 1.0, 1.0, 1.0, 1.0, 1.0, 1.0, 1.0, 1.0, 1.0, 1.0, 1.0, 1.0, 1.0, 1.0, 1.0, 1.0, 1.0, 1.0, 1.0, 1.0, 1.0, 1.0, 1.0, 1.0, 1.0, 1.0, 1.0, 1.0, 1.0, 1.0, 1.0, 1.0, 1.0, 1.0, 1.0, 1.0, 1.0, 1.0, 1.0, 1.0, 1.0, 1.0, 1.0, 1.0, 1.0, 1.0, 1.0, 1.0, 1.0, 1.0, 1.0, 1.0, 1.0, 1.0, 1.0, 1.0, 1.0, 1.0, 1.0, 1.0, 1.0, 1.0, 1.0, 1.0, 1.0, 1.0, 1.0, 1.0, 1.0, 1.0, 1.0, 1.0, 1.0, 1.0, 1.0, 1.0, 1.0, 1.0, 1.0, 1.0, 1.0, 1.0, 1.0, 1.0, 1.0, 1.0, 1.0, 1.0, 1.0, 1.0, 1.0, 1.0, 1.0, 1.0, 1.0, 1.0, 1.0, 1.0, 1.0, 1.0, 1.0, 1.0, 1.0, 1.0, 1.0, 1.0, 1.0, 1.0, 1.0, 1.0, 1.0, 1.0, 1.0, 1.0, 1.0, 1.0, 1.0, 1.0, 1.0, 1.0, 1.0, 1.0, 1.0, 1.0, 1.0, 1.0, 1.0, 1.0, 1.0, 1.0, 1.0, 1.0, 1.0, 1.0, 1.0, 1.0, 1.0, 1.0, 1.0, 1.0, 1.0, 1.0, 1.0, 1.0, 1.0, 1.0, 1.0, 1.0, 1.0, 1.0, 1.0, 1.0, 1.0, 1.0, 1.0, 1.0, 1.0, 1.0, 1.0, 1.0, 1.0, 1.0, 1.0, 1.0, 1.0, 1.0, 1.0, 1.0, 1.0, 1.0, 1.0, 1.0, 1.0, 1.0, 1.0, 1.0, 1.0, 1.0, 1.0, 1.0, 1.0, 1.0, 1.0, 1.0, 1.0, 1.0, 1.0, 1.0, 1.0, 1.0, 1.0, 1.0, 1.0, 1.0, 1.0, 1.0, 1.0, 1.0, 1.0, 1.0, 1.0, 1.0, 1.0, 1.0, 1.0, 1.0, 1.0, 1.0, 1.0, 1.0, 1.0, 1.0, 1.0, 1.0, 1.0, 1.0, 1.0, 1.0, 1.0, 1.0, 1.0, 1.0, 1.0, 1.0, 1.0, 1.0, 1.0, 1.0, 1.0, 1.0, 1.0, 1.0, 1.0, 1.0, 1.0, 1.0, 1.0, 1.0, 1.0, 1.0, 1.0, 1.0, 1.0, 1.0, 1.0, 1.0, 1.0, 1.0, 1.0, 1.0, 1.0, 1.0, 1.0, 1.0, 1.0, 1.0, 1.0, 1.0, 1.0, 1.0, 1.0, 1.0, 1.0, 1.0, 1.0, 1.0, 1.0, 1.0, 1.0, 1.0, 1.0, 1.0, 1.0, 1.0, 1.0, 1.0, 1.0, 1.0, 1.0, 1.0, 1.0, 1.0, 1.0, 1.0, 1.0, 1.0, 1.0, 1.0, 1.0, 1.0, 1.0, 1.0, 1.0, 1.0, 1.0, 1.0, 1.0, 1.0, 1.0, 1.0, 1.0, 1.0, 1.0, 1.0, 1.0, 1.0, 1.0, 1.0, 1.0, 1.0, 1.0, 1.0, 1.0, 1.0, 1.0, 1.0, 1.0, 1.0, 1.0, 1.0, 1.0, 1.0, 1.0, 1.0, 1.0, 1.0, 1.0, 1.0, 1.0, 1.0, 1.0, 1.0, 1.0, 1.0, 1.0, 1.0, 1.0, 1.0, 1.0, 1.0, 1.0, 1.0, 1.0, 1.0, 1.0, 1.0, 1.0, 1.0, 1.0, 1.0, 1.0, 1.0, 1.0, 1.0, 1.0, 1.0, 1.0, 1.0, 1.0, 1.0, 1.0, 1.0, 1.0, 1.0, 1.0, 1.0, 1.0, 1.0, 1.0, 1.0, 1.0, 1.0, 1.0, 1.0, 1.0, 1.0, 1.0, 1.0, 1.0, 1.0, 1.0, 1.0, 1.0, 1.0, 1.0, 1.0, 1.0, 1.0, 1.0, 1.0, 1.0, 1.0, 1.0, 1.0, 1.0, 1.0, 1.0, 1.0, 1.0, 1.0, 1.0, 1.0, 1.0, 1.0, 1.0, 1.0, 1.0, 1.0, 1.0, 1.0, 1.0, 1.0, 1.0, 1.0, 1.0, 1.0, 1.0, 1.0, 1.0, 1.0])
me_cylinder.materials.append(mat_wood)
me_cylinder.materials.append(mat_material)
me_cylinder.use_remesh_fix_poles = True
me_cylinder.use_remesh_preserve_attributes = False
me_cylinder.use_mirror_vertex_groups = False
me_cylinder.update()

# ---- objects
ob_barrel = bpy.data.objects.new('Barrel', me_cylinder)

# ---- transforms, parenting, visibility, modifiers, constraints
ob_barrel.location = (0.007641, 9.411e-10, 1.28)
ob_barrel.lineart.crease_threshold = 0.0
_m = ob_barrel.modifiers.new('Mirror', 'MIRROR')
_m.use_axis = (False, False, True)

# ---- collection membership
col_collection.objects.link(ob_barrel)

# ---- scene / render settings (as saved in the file)
scene.frame_start = 1; scene.frame_end = 250; scene.frame_set(146)
scene.render.engine = 'BLENDER_EEVEE_NEXT'
scene.cycles.use_denoising = False
scene.cycles.samples = 128
scene.cycles.sampling_pattern = 'TABULATED_SOBOL'
scene.cycles.use_adaptive_sampling = False
scene.cycles.use_light_tree = False
scene.eevee.use_gtao = True
scene.view_settings.view_transform = 'Filmic'
bpy.context.view_layer.update()

# ---- added for rendering (the .blend has no active camera and no usable light): camera, sun
cam_auto = bpy.data.cameras.new('AutoCamera')
cam_auto.lens = 50.0
cam_auto.sensor_width = 36.0
cam_auto.clip_end = 1000.0
ob_auto_camera = bpy.data.objects.new('AutoCamera', cam_auto)
scene.collection.objects.link(ob_auto_camera)
ob_auto_camera.location = (3.99703, -4.78726, 4.47142)
ob_auto_camera.rotation_euler = (1.09748, -7.21219e-08, 0.694738)
scene.camera = ob_auto_camera
light_auto_sun = bpy.data.lights.new('AutoSun', 'SUN')
light_auto_sun.energy = 3.0
light_auto_sun.angle = 0.0523599
ob_auto_sun = bpy.data.objects.new('AutoSun', light_auto_sun)
scene.collection.objects.link(ob_auto_sun)
ob_auto_sun.rotation_euler = (0.872665, 0.174533, 0.523599)
bpy.context.view_layer.update()
